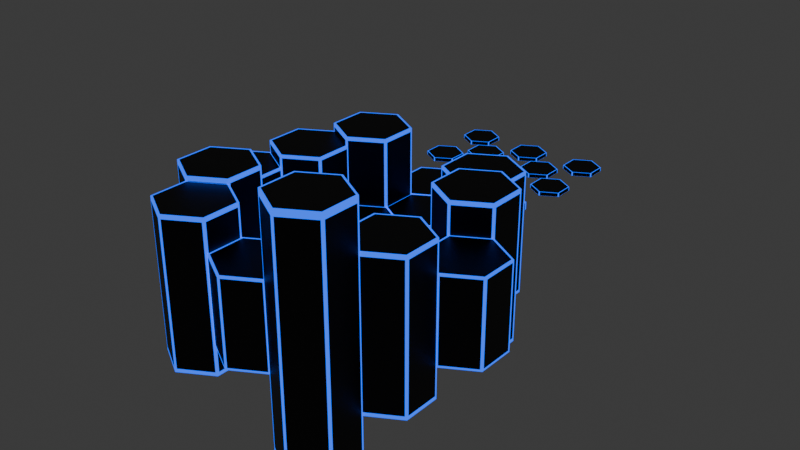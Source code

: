 # Source: Boos_Room.blend  (saved by Blender 4.1.24; exported with 4.5.12 LTS)
import bpy
from mathutils import Matrix  # noqa: F401  (used for matrix-valued properties, if any)

bpy.ops.wm.read_factory_settings(use_empty=True)
scene = bpy.context.scene
scene.name = 'Scene'

# ---- collections
col_collection = bpy.data.collections.new('Collection'); scene.collection.children.link(col_collection)

# ---- materials (node trees are filled in below, after node groups)
mat_material_040 = bpy.data.materials.new('Material.040')
mat_material_040.alpha_threshold = 0.0
mat_material_040.use_transparent_shadow = False
mat_material_040.roughness = 0.5
mat_material_040.line_color = (0.0, 0.0, 0.0, 1.0)
mat_blue_039 = bpy.data.materials.new('Blue.039')
mat_blue_039.use_transparent_shadow = False

# ---- material node trees
mat_material_040.use_nodes = True; mat_material_040.node_tree.nodes.clear()
_N = mat_material_040.node_tree.nodes; _L = mat_material_040.node_tree.links
n0 = _N.new('ShaderNodeOutputMaterial'); n0.name = 'Material Output'; n0.location = (300, 300)
n1 = _N.new('ShaderNodeBsdfPrincipled'); n1.name = 'Principled BSDF'; n1.location = (10, 300)
n1.inputs[0].default_value = (0.0, 0.0, 0.0, 1.0)
n1.inputs[3].default_value = 1.45
_L.new(n1.outputs[0], n0.inputs[0])
n0.is_active_output = True
mat_blue_039.use_nodes = True; mat_blue_039.node_tree.nodes.clear()
_N = mat_blue_039.node_tree.nodes; _L = mat_blue_039.node_tree.links
n0 = _N.new('ShaderNodeOutputMaterial'); n0.name = 'Вывод материала'; n0.location = (668, 310)
n1 = _N.new('ShaderNodeAddShader'); n1.name = 'Добавляющий шейдер'; n1.location = (448, 290)
n2 = _N.new('ShaderNodeBsdfPrincipled'); n2.name = 'Принципиальный BSDF'; n2.location = (-29, 319)
n2.inputs[0].default_value = (0.004392, 0.0, 0.799, 1.0)
n2.inputs[3].default_value = 1.45
n3 = _N.new('ShaderNodeEmission'); n3.name = 'Излучение'; n3.location = (267, 157)
n3.inputs[0].default_value = (0.0, 0.08437, 0.799, 1.0)
n3.inputs[1].default_value = 2.0
_L.new(n1.outputs[0], n0.inputs[0])
_L.new(n2.outputs[0], n1.inputs[0])
_L.new(n3.outputs[0], n1.inputs[1])
n0.is_active_output = True

# ---- world
world_world = bpy.data.worlds.new('World'); scene.world = world_world
world_world.use_nodes = True; world_world.node_tree.nodes.clear()
_N = world_world.node_tree.nodes; _L = world_world.node_tree.links
n0 = _N.new('ShaderNodeOutputWorld'); n0.name = 'World Output'; n0.location = (300, 300)
n1 = _N.new('ShaderNodeBackground'); n1.name = 'Background'; n1.location = (10, 300)
n1.inputs[0].default_value = (0.05088, 0.05088, 0.05088, 1.0)
_L.new(n1.outputs[0], n0.inputs[0])
n0.is_active_output = True
world_world.color = (0.05088, 0.05088, 0.05088)
world_world.use_sun_shadow = False
world_world.sun_shadow_jitter_overblur = 0.0

# ---- meshes
me_037 = bpy.data.meshes.new('Цилиндр.037')
me_037.from_pydata([(0.0, 1.0, -1.0), (0.0, 1.0, 1.0), (0.866, 0.5, -1.0), (0.866, 0.5, 1.0), (0.866, -0.5, -1.0), (0.866, -0.5, 1.0), (0.0, -1.0, -1.0), (0.0, -1.0, 1.0), (-0.866, -0.5, -1.0), (-0.866, -0.5, 1.0), (-0.866, 0.5, -1.0), (-0.866, 0.5, 1.0), (0.0433, 0.975, -0.95), (0.0433, 0.975, 0.95), (0.8227, 0.525, 0.95), (0.8227, 0.525, -0.95), (0.866, 0.45, -0.95), (0.866, 0.45, 0.95), (0.866, -0.45, 0.95), (0.866, -0.45, -0.95), (0.8227, -0.525, -0.95), (0.8227, -0.525, 0.95), (0.0433, -0.975, 0.95), (0.0433, -0.975, -0.95), (-0.0433, -0.975, -0.95), (-0.0433, -0.975, 0.95), (-0.8227, -0.525, 0.95), (-0.8227, -0.525, -0.95), (0.816, 0.4711, 1.0), (0.0, 0.9423, 1.0), (-0.816, 0.4711, 1.0), (-0.816, -0.4711, 1.0), (0.0, -0.9423, 1.0), (0.816, -0.4711, 1.0), (-0.866, -0.45, -0.95), (-0.866, -0.45, 0.95), (-0.866, 0.45, 0.95), (-0.866, 0.45, -0.95), (-0.8227, 0.525, -0.95), (-0.8227, 0.525, 0.95), (-0.0433, 0.975, 0.95), (-0.0433, 0.975, -0.95), (0.0, 0.9423, -1.0), (0.816, 0.4711, -1.0), (0.816, -0.4711, -1.0), (0.0, -0.9423, -1.0), (-0.816, -0.4711, -1.0), (-0.816, 0.4711, -1.0)], [], [(12, 13, 14, 15), (16, 17, 18, 19), (20, 21, 22, 23), (24, 25, 26, 27), (28, 29, 30, 31, 32, 33), (34, 35, 36, 37), (38, 39, 40, 41), (42, 43, 44, 45, 46, 47), (0, 1, 13, 12), (1, 3, 14, 13), (3, 2, 15, 14), (2, 0, 12, 15), (2, 3, 17, 16), (3, 5, 18, 17), (5, 4, 19, 18), (4, 2, 16, 19), (4, 5, 21, 20), (5, 7, 22, 21), (7, 6, 23, 22), (6, 4, 20, 23), (6, 7, 25, 24), (7, 9, 26, 25), (9, 8, 27, 26), (8, 6, 24, 27), (3, 1, 29, 28), (1, 11, 30, 29), (11, 9, 31, 30), (9, 7, 32, 31), (7, 5, 33, 32), (5, 3, 28, 33), (8, 9, 35, 34), (9, 11, 36, 35), (11, 10, 37, 36), (10, 8, 34, 37), (10, 11, 39, 38), (11, 1, 40, 39), (1, 0, 41, 40), (0, 10, 38, 41), (0, 2, 43, 42), (2, 4, 44, 43), (4, 6, 45, 44), (6, 8, 46, 45), (8, 10, 47, 46), (10, 0, 42, 47)])
me_037.polygons.foreach_set('material_index', [0, 0, 0, 0, 0, 0, 0, 0, 1, 1, 1, 1, 1, 1, 1, 1, 1, 1, 1, 1, 1, 1, 1, 1, 1, 1, 1, 1, 1, 1, 1, 1, 1, 1, 1, 1, 1, 1, 1, 1, 1, 1, 1, 1])
_uv = me_037.uv_layers.new(name='UVКарта')
_uv.uv.foreach_set('vector', [0.9917, 0.5125, 0.9917, 0.9875, 0.8417, 0.9875, 0.8417, 0.5125, 0.825, 0.5125, 0.825, 0.9875, 0.675, 0.9875, 0.675, 0.5125, 0.6583, 0.5125, 0.6583, 0.9875, 0.5083, 0.9875, 0.5083, 0.5125, 0.4917, 0.5125, 0.4917, 0.9875, 0.3417, 0.9875, 0.3417, 0.5125, 0.4458, 0.3631, 0.25, 0.4761, 0.05415, 0.3631, 0.05415, 0.1369, 0.25, 0.02386, 0.4458, 0.1369, 0.325, 0.5125, 0.325, 0.9875, 0.175, 0.9875, 0.175, 0.5125, 0.1583, 0.5125, 0.1583, 0.9875, 0.008333, 0.9875, 0.008333, 0.5125, 0.75, 0.4761, 0.9458, 0.3631, 0.9458, 0.1369, 0.75, 0.02386, 0.5542, 0.1369, 0.5542, 0.3631, 1.0, 0.5, 1.0, 1.0, 0.9917, 0.9875, 0.9917, 0.5125, 1.0, 1.0, 0.8333, 1.0, 0.8417, 0.9875, 0.9917, 0.9875, 0.8333, 1.0, 0.8333, 0.5, 0.8417, 0.5125, 0.8417, 0.9875, 0.8333, 0.5, 1.0, 0.5, 0.9917, 0.5125, 0.8417, 0.5125, 0.8333, 0.5, 0.8333, 1.0, 0.825, 0.9875, 0.825, 0.5125, 0.8333, 1.0, 0.6667, 1.0, 0.675, 0.9875, 0.825, 0.9875, 0.6667, 1.0, 0.6667, 0.5, 0.675, 0.5125, 0.675, 0.9875, 0.6667, 0.5, 0.8333, 0.5, 0.825, 0.5125, 0.675, 0.5125, 0.6667, 0.5, 0.6667, 1.0, 0.6583, 0.9875, 0.6583, 0.5125, 0.6667, 1.0, 0.5, 1.0, 0.5083, 0.9875, 0.6583, 0.9875, 0.5, 1.0, 0.5, 0.5, 0.5083, 0.5125, 0.5083, 0.9875, 0.5, 0.5, 0.6667, 0.5, 0.6583, 0.5125, 0.5083, 0.5125, 0.5, 0.5, 0.5, 1.0, 0.4917, 0.9875, 0.4917, 0.5125, 0.5, 1.0, 0.3333, 1.0, 0.3417, 0.9875, 0.4917, 0.9875, 0.3333, 1.0, 0.3333, 0.5, 0.3417, 0.5125, 0.3417, 0.9875, 0.3333, 0.5, 0.5, 0.5, 0.4917, 0.5125, 0.3417, 0.5125, 0.4578, 0.37, 0.25, 0.49, 0.25, 0.4761, 0.4458, 0.3631, 0.25, 0.49, 0.04215, 0.37, 0.05415, 0.3631, 0.25, 0.4761, 0.04215, 0.37, 0.04215, 0.13, 0.05415, 0.1369, 0.05415, 0.3631, 0.04215, 0.13, 0.25, 0.01, 0.25, 0.02386, 0.05415, 0.1369, 0.25, 0.01, 0.4578, 0.13, 0.4458, 0.1369, 0.25, 0.02386, 0.4578, 0.13, 0.4578, 0.37, 0.4458, 0.3631, 0.4458, 0.1369, 0.3333, 0.5, 0.3333, 1.0, 0.325, 0.9875, 0.325, 0.5125, 0.3333, 1.0, 0.1667, 1.0, 0.175, 0.9875, 0.325, 0.9875, 0.1667, 1.0, 0.1667, 0.5, 0.175, 0.5125, 0.175, 0.9875, 0.1667, 0.5, 0.3333, 0.5, 0.325, 0.5125, 0.175, 0.5125, 0.1667, 0.5, 0.1667, 1.0, 0.1583, 0.9875, 0.1583, 0.5125, 0.1667, 1.0, -8.941e-08, 1.0, 0.008333, 0.9875, 0.1583, 0.9875, -8.941e-08, 1.0, -8.941e-08, 0.5, 0.008333, 0.5125, 0.008333, 0.9875, -8.941e-08, 0.5, 0.1667, 0.5, 0.1583, 0.5125, 0.008333, 0.5125, 0.75, 0.49, 0.9578, 0.37, 0.9458, 0.3631, 0.75, 0.4761, 0.9578, 0.37, 0.9578, 0.13, 0.9458, 0.1369, 0.9458, 0.3631, 0.9578, 0.13, 0.75, 0.01, 0.75, 0.02386, 0.9458, 0.1369, 0.75, 0.01, 0.5422, 0.13, 0.5542, 0.1369, 0.75, 0.02386, 0.5422, 0.13, 0.5422, 0.37, 0.5542, 0.3631, 0.5542, 0.1369, 0.5422, 0.37, 0.75, 0.49, 0.75, 0.4761, 0.5542, 0.3631])
me_037.materials.append(mat_material_040)
me_037.materials.append(mat_blue_039)
me_037.update()

# ---- objects
ob_1_col = bpy.data.objects.new('Цилиндр1-col', me_037)
ob_29_col = bpy.data.objects.new('Цилиндр29-col', me_037)
ob_28_col = bpy.data.objects.new('Цилиндр28-col', me_037)
ob_27_col = bpy.data.objects.new('Цилиндр27-col', me_037)
ob_26_col = bpy.data.objects.new('Цилиндр26-col', me_037)
ob_25_col = bpy.data.objects.new('Цилиндр25-col', me_037)
ob_24_col = bpy.data.objects.new('Цилиндр24-col', me_037)
ob_23_col = bpy.data.objects.new('Цилиндр23-col', me_037)
ob_22_col = bpy.data.objects.new('Цилиндр22-col', me_037)
ob_21_col = bpy.data.objects.new('Цилиндр21-col', me_037)
ob_20_col = bpy.data.objects.new('Цилиндр20-col', me_037)
ob_19_col = bpy.data.objects.new('Цилиндр19-col', me_037)
ob_18_col = bpy.data.objects.new('Цилиндр18-col', me_037)
ob_17_col = bpy.data.objects.new('Цилиндр17-col', me_037)
ob_16_col = bpy.data.objects.new('Цилиндр16-col', me_037)
ob_15_col = bpy.data.objects.new('Цилиндр15-col', me_037)
ob_14_col = bpy.data.objects.new('Цилиндр14-col', me_037)
ob_13_col = bpy.data.objects.new('Цилиндр13-col', me_037)
ob_12_col = bpy.data.objects.new('Цилиндр12-col', me_037)
ob_11_col = bpy.data.objects.new('Цилиндр11-col', me_037)
ob_10_col = bpy.data.objects.new('Цилиндр10-col', me_037)
ob_9_col = bpy.data.objects.new('Цилиндр9-col', me_037)
ob_7_col = bpy.data.objects.new('Цилиндр7-col', me_037)
ob_8_col = bpy.data.objects.new('Цилиндр8-col', me_037)
ob_6_col = bpy.data.objects.new('Цилиндр6-col', me_037)
ob_5_col = bpy.data.objects.new('Цилиндр5-col', me_037)
ob_4_col = bpy.data.objects.new('Цилиндр4-col', me_037)
ob_3_col = bpy.data.objects.new('Цилиндр3-col', me_037)
ob_2_col = bpy.data.objects.new('Цилиндр2-col', me_037)

# ---- transforms, parenting, visibility, modifiers, constraints
ob_1_col.location = (19.17, -32.3, 0.0)
ob_1_col.scale = (12.0, 12.0, 38.52)
ob_29_col.location = (-1.232, -32.3, 0.0)
ob_29_col.scale = (12.0, 12.0, 13.76)
ob_28_col.location = (39.27, 2.933, 0.0)
ob_28_col.rotation_euler = (0.0, -0.0, 1.047)
ob_28_col.scale = (12.0, 12.0, 13.76)
ob_27_col.location = (29.07, -14.73, 0.0)
ob_27_col.rotation_euler = (0.0, -0.0, 1.047)
ob_27_col.scale = (12.0, 12.0, 23.69)
ob_26_col.location = (-42.66, 2.778, 0.0)
ob_26_col.rotation_euler = (0.0, -0.0, 4.189)
ob_26_col.scale = (12.0, 12.0, 15.55)
ob_25_col.location = (-32.46, 20.44, 0.0)
ob_25_col.rotation_euler = (0.0, -0.0, 4.189)
ob_25_col.scale = (12.0, 12.0, 19.51)
ob_24_col.location = (-22.2, -32.25, 0.0)
ob_24_col.rotation_euler = (0.0, -0.0, 5.236)
ob_24_col.scale = (12.0, 12.0, 23.69)
ob_23_col.location = (-32.4, -14.58, 0.0)
ob_23_col.rotation_euler = (0.0, -0.0, 5.236)
ob_23_col.scale = (12.0, 12.0, 25.09)
ob_22_col.location = (18.54, 38.44, 0.0)
ob_22_col.rotation_euler = (0.0, -0.0, 2.094)
ob_22_col.scale = (12.0, 12.0, 19.51)
ob_21_col.location = (28.74, 20.78, 0.0)
ob_21_col.rotation_euler = (0.0, -0.0, 2.094)
ob_21_col.scale = (12.0, 12.0, 23.69)
ob_20_col.location = (-22.56, 38.01, 0.0)
ob_20_col.rotation_euler = (0.0, -0.0, 3.142)
ob_20_col.scale = (12.0, 12.0, 22.14)
ob_19_col.location = (-2.164, 38.01, -1.0)
ob_19_col.rotation_euler = (0.0, -0.0, 3.142)
ob_19_col.scale = (12.0, 12.0, 1.2)
ob_18_col.location = (8.336, 20.61, -1.0)
ob_18_col.rotation_euler = (0.0, -0.0, 3.142)
ob_18_col.scale = (12.0, 12.0, 1.2)
ob_17_col.location = (-11.96, 20.31, -1.0)
ob_17_col.rotation_euler = (0.0, -0.0, 3.142)
ob_17_col.scale = (12.0, 12.0, 1.2)
ob_16_col.location = (-1.764, 2.711, -1.0)
ob_16_col.rotation_euler = (0.0, -0.0, 3.142)
ob_16_col.scale = (12.0, 12.0, 1.2)
ob_15_col.location = (8.336, -14.89, -1.0)
ob_15_col.rotation_euler = (0.0, -0.0, 3.142)
ob_15_col.scale = (12.0, 12.0, 1.2)
ob_14_col.location = (18.64, 2.811, -1.0)
ob_14_col.rotation_euler = (0.0, -0.0, 3.142)
ob_14_col.scale = (12.0, 12.0, 1.2)
ob_13_col.location = (-22.16, 2.911, -1.0)
ob_13_col.rotation_euler = (0.0, -0.0, 3.142)
ob_13_col.scale = (12.0, 12.0, 1.2)
ob_12_col.location = (-11.76, -14.69, -1.0)
ob_12_col.rotation_euler = (0.0, -0.0, 3.142)
ob_12_col.scale = (12.0, 12.0, 1.2)
ob_11_col.location = (-12.36, 55.81, -1.0)
ob_11_col.rotation_euler = (0.0, -0.0, 3.142)
ob_11_col.scale = (12.0, 12.0, 1.2)
ob_10_col.location = (7.936, 55.91, -1.0)
ob_10_col.rotation_euler = (0.0, -0.0, 3.142)
ob_10_col.scale = (12.0, 12.0, 1.2)
ob_9_col.location = (-2.164, 74.01, 1.0)
ob_9_col.rotation_euler = (0.0, -0.0, 3.142)
ob_9_col.scale = (6.0, 6.0, 0.6)
ob_7_col.location = (-22.16, 74.01, 1.0)
ob_7_col.rotation_euler = (0.0, -0.0, 3.142)
ob_7_col.scale = (6.0, 6.0, 0.6)
ob_8_col.location = (18.84, 74.01, 1.0)
ob_8_col.rotation_euler = (0.0, -0.0, 3.142)
ob_8_col.scale = (6.0, 6.0, 0.6)
ob_6_col.location = (8.836, 83.01, 1.0)
ob_6_col.rotation_euler = (0.0, -0.0, 3.142)
ob_6_col.scale = (6.0, 6.0, 0.6)
ob_5_col.location = (-12.16, 83.01, 1.0)
ob_5_col.rotation_euler = (0.0, -0.0, 3.142)
ob_5_col.scale = (6.0, 6.0, 0.6)
ob_4_col.location = (-1.164, 92.01, 1.0)
ob_4_col.rotation_euler = (0.0, -0.0, 3.142)
ob_4_col.scale = (6.0, 6.0, 0.6)
ob_3_col.location = (18.84, 93.01, 1.0)
ob_3_col.rotation_euler = (0.0, -0.0, 3.142)
ob_3_col.scale = (6.0, 6.0, 0.6)
ob_2_col.location = (-21.16, 93.01, 1.0)
ob_2_col.rotation_euler = (0.0, -0.0, 3.142)
ob_2_col.scale = (6.0, 6.0, 0.6)

# ---- collection membership
col_collection.objects.link(ob_1_col)
col_collection.objects.link(ob_29_col)
col_collection.objects.link(ob_28_col)
col_collection.objects.link(ob_27_col)
col_collection.objects.link(ob_26_col)
col_collection.objects.link(ob_25_col)
col_collection.objects.link(ob_24_col)
col_collection.objects.link(ob_23_col)
col_collection.objects.link(ob_22_col)
col_collection.objects.link(ob_21_col)
col_collection.objects.link(ob_20_col)
col_collection.objects.link(ob_19_col)
col_collection.objects.link(ob_18_col)
col_collection.objects.link(ob_17_col)
col_collection.objects.link(ob_16_col)
col_collection.objects.link(ob_15_col)
col_collection.objects.link(ob_14_col)
col_collection.objects.link(ob_13_col)
col_collection.objects.link(ob_12_col)
col_collection.objects.link(ob_11_col)
col_collection.objects.link(ob_10_col)
col_collection.objects.link(ob_9_col)
col_collection.objects.link(ob_7_col)
col_collection.objects.link(ob_8_col)
col_collection.objects.link(ob_6_col)
col_collection.objects.link(ob_5_col)
col_collection.objects.link(ob_4_col)
col_collection.objects.link(ob_3_col)
col_collection.objects.link(ob_2_col)

# ---- scene / render settings (as saved in the file)
scene.frame_start = 1; scene.frame_end = 250; scene.frame_set(1)
scene.render.engine = 'BLENDER_EEVEE_NEXT'
scene.cycles.sampling_pattern = 'TABULATED_SOBOL'
scene.eevee.ray_tracing_options.trace_max_roughness = 0.0
bpy.context.view_layer.update()

# ---- added for rendering (the .blend has no active camera): camera
cam_auto = bpy.data.cameras.new('AutoCamera')
cam_auto.lens = 50.0
cam_auto.sensor_width = 36.0
cam_auto.clip_end = 3252.35
ob_auto_camera = bpy.data.objects.new('AutoCamera', cam_auto)
scene.collection.objects.link(ob_auto_camera)
ob_auto_camera.location = (183.622, -196.502, 148.256)
ob_auto_camera.rotation_euler = (1.09748, -7.21219e-08, 0.694738)
scene.camera = ob_auto_camera
bpy.context.view_layer.update()
